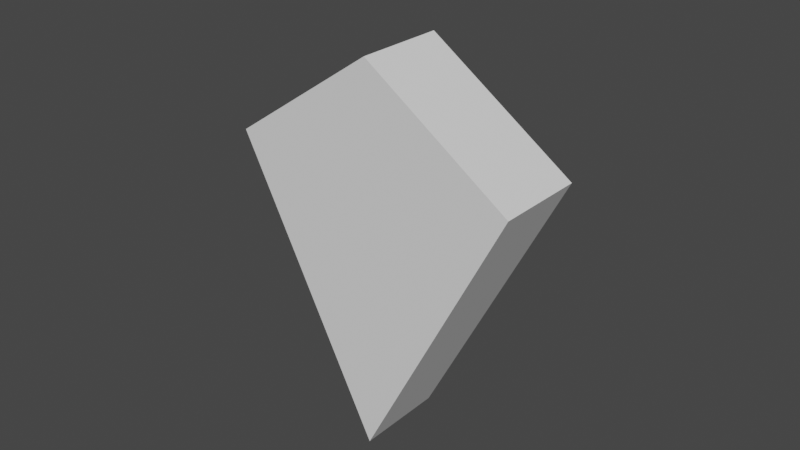 # Source: kite.blend  (saved by Blender 2.92.15; exported with 4.5.12 LTS)
import bpy
from mathutils import Matrix  # noqa: F401  (used for matrix-valued properties, if any)

bpy.ops.wm.read_factory_settings(use_empty=True)
scene = bpy.context.scene
scene.name = 'Scene'

# ---- collections
col_collection = bpy.data.collections.new('Collection'); scene.collection.children.link(col_collection)

# ---- world
world_world = bpy.data.worlds.new('World'); scene.world = world_world
world_world.use_nodes = True; world_world.node_tree.nodes.clear()
_N = world_world.node_tree.nodes; _L = world_world.node_tree.links
n0 = _N.new('ShaderNodeOutputWorld'); n0.name = 'World Output'; n0.location = (300, 300)
n1 = _N.new('ShaderNodeBackground'); n1.name = 'Background'; n1.location = (10, 300)
n1.inputs[0].default_value = (0.05088, 0.05088, 0.05088, 1.0)
_L.new(n1.outputs[0], n0.inputs[0])
n0.is_active_output = True
world_world.color = (0.05088, 0.05088, 0.05088)
world_world.use_sun_shadow = False
world_world.sun_shadow_jitter_overblur = 0.0

# ---- meshes
me_cube = bpy.data.meshes.new('Cube')
me_cube.from_pydata([(0.2843, 1.005, 1.236), (1.0, 1.0, -1.0), (0.2843, -1.005, 1.236), (1.0, -1.0, -1.0), (-1.0, 1.0, 1.0), (-1.236, 1.0, -0.2843), (-1.0, -1.0, 1.0), (-1.236, -1.0, -0.2843)], [], [(0, 4, 6, 2), (3, 2, 6, 7), (7, 6, 4, 5), (5, 1, 3, 7), (1, 0, 2, 3), (5, 4, 0, 1)])
_uv = me_cube.uv_layers.new(name='UVMap')
_uv.uv.foreach_set('vector', [0.625, 0.5, 0.875, 0.5, 0.875, 0.75, 0.625, 0.75, 0.375, 0.75, 0.625, 0.75, 0.625, 1.0, 0.375, 1.0, 0.375, 0.0, 0.625, 0.0, 0.625, 0.25, 0.375, 0.25, 0.125, 0.5, 0.375, 0.5, 0.375, 0.75, 0.125, 0.75, 0.375, 0.5, 0.625, 0.5, 0.625, 0.75, 0.375, 0.75, 0.375, 0.25, 0.625, 0.25, 0.625, 0.5, 0.375, 0.5])
me_cube.use_remesh_preserve_volume = False
me_cube.use_remesh_preserve_attributes = False
me_cube.use_mirror_vertex_groups = False
me_cube.update()

# ---- objects
ob_kite = bpy.data.objects.new('kite', me_cube)

# ---- transforms, parenting, visibility, modifiers, constraints
ob_kite.location = (0.0, 0.0, 0.0)
ob_kite.rotation_euler = (0.0, 0.7854, 0.0)
ob_kite.scale = (0.075, 0.025, 0.075)
ob_kite.lock_rotations_4d = False
ob_kite.empty_display_type = 'ARROWS'
ob_kite.lineart.crease_threshold = 0.0

# ---- collection membership
col_collection.objects.link(ob_kite)

# ---- scene / render settings (as saved in the file)
scene.frame_start = 1; scene.frame_end = 250; scene.frame_set(1)
scene.render.engine = 'BLENDER_EEVEE_NEXT'
scene.cycles.use_denoising = False
scene.cycles.samples = 128
scene.cycles.sampling_pattern = 'TABULATED_SOBOL'
scene.cycles.use_adaptive_sampling = False
scene.cycles.use_light_tree = False
scene.view_settings.view_transform = 'Filmic'
bpy.context.view_layer.update()

# ---- added for rendering (the .blend has no active camera and no usable light): camera, sun
cam_auto = bpy.data.cameras.new('AutoCamera')
cam_auto.lens = 50.0
cam_auto.sensor_width = 36.0
cam_auto.clip_end = 1000.0
ob_auto_camera = bpy.data.objects.new('AutoCamera', cam_auto)
scene.collection.objects.link(ob_auto_camera)
ob_auto_camera.location = (0.31377, -0.376525, 0.263527)
ob_auto_camera.rotation_euler = (1.09748, -7.21219e-08, 0.694738)
scene.camera = ob_auto_camera
light_auto_sun = bpy.data.lights.new('AutoSun', 'SUN')
light_auto_sun.energy = 3.0
light_auto_sun.angle = 0.0523599
ob_auto_sun = bpy.data.objects.new('AutoSun', light_auto_sun)
scene.collection.objects.link(ob_auto_sun)
ob_auto_sun.rotation_euler = (0.872665, 0.174533, 0.523599)
bpy.context.view_layer.update()
